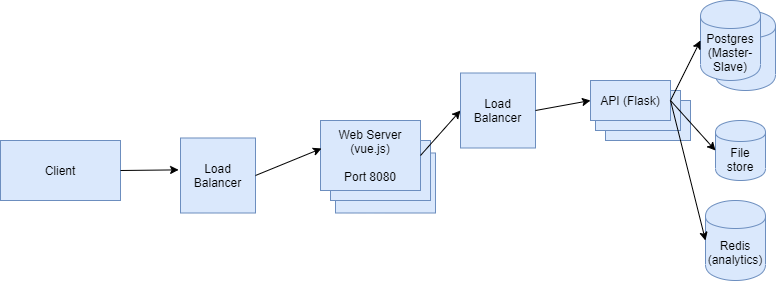

The diagram above was exported from draw.io. Its source (the exported page's mxGraphModel, read from the mxfile embedded in the PNG):
<mxGraphModel dx="1422" dy="822" grid="1" gridSize="10" guides="1" tooltips="1" connect="1" arrows="1" fold="1" page="1" pageScale="1" pageWidth="850" pageHeight="1100" math="0" shadow="0">
  <root>
    <mxCell id="0" />
    <mxCell id="1" parent="0" />
    <mxCell id="k2Iy5p_eNdJmCfUmR478-21" value="" style="shape=cylinder;whiteSpace=wrap;html=1;boundedLbl=1;backgroundOutline=1;fillColor=#dae8fc;strokeColor=#6c8ebf;" vertex="1" parent="1">
      <mxGeometry x="755" y="30" width="60" height="80" as="geometry" />
    </mxCell>
    <mxCell id="k2Iy5p_eNdJmCfUmR478-19" value="" style="rounded=0;whiteSpace=wrap;html=1;fillColor=#dae8fc;strokeColor=#6c8ebf;" vertex="1" parent="1">
      <mxGeometry x="645" y="120" width="85" height="40" as="geometry" />
    </mxCell>
    <mxCell id="k2Iy5p_eNdJmCfUmR478-18" value="" style="rounded=0;whiteSpace=wrap;html=1;fillColor=#dae8fc;strokeColor=#6c8ebf;" vertex="1" parent="1">
      <mxGeometry x="635" y="110" width="85" height="40" as="geometry" />
    </mxCell>
    <mxCell id="k2Iy5p_eNdJmCfUmR478-14" value="" style="rounded=0;whiteSpace=wrap;html=1;fillColor=#dae8fc;strokeColor=#6c8ebf;" vertex="1" parent="1">
      <mxGeometry x="375" y="172.5" width="100" height="60" as="geometry" />
    </mxCell>
    <mxCell id="k2Iy5p_eNdJmCfUmR478-13" value="" style="rounded=0;whiteSpace=wrap;html=1;fillColor=#dae8fc;strokeColor=#6c8ebf;" vertex="1" parent="1">
      <mxGeometry x="370" y="160" width="100" height="60" as="geometry" />
    </mxCell>
    <mxCell id="k2Iy5p_eNdJmCfUmR478-1" value="Client" style="rounded=0;whiteSpace=wrap;html=1;fillColor=#dae8fc;strokeColor=#6c8ebf;" vertex="1" parent="1">
      <mxGeometry x="40" y="160" width="120" height="60" as="geometry" />
    </mxCell>
    <mxCell id="k2Iy5p_eNdJmCfUmR478-2" value="" style="endArrow=classic;html=1;exitX=1;exitY=0.5;exitDx=0;exitDy=0;entryX=-0.025;entryY=0.425;entryDx=0;entryDy=0;entryPerimeter=0;" edge="1" parent="1" source="k2Iy5p_eNdJmCfUmR478-1" target="k2Iy5p_eNdJmCfUmR478-12">
      <mxGeometry width="50" height="50" relative="1" as="geometry">
        <mxPoint x="400" y="440" as="sourcePoint" />
        <mxPoint x="230" y="188" as="targetPoint" />
      </mxGeometry>
    </mxCell>
    <mxCell id="k2Iy5p_eNdJmCfUmR478-3" value="Web Server (vue.js)&lt;br&gt;&lt;br&gt;Port 8080" style="rounded=0;whiteSpace=wrap;html=1;fillColor=#dae8fc;strokeColor=#6c8ebf;" vertex="1" parent="1">
      <mxGeometry x="360" y="140" width="100" height="70" as="geometry" />
    </mxCell>
    <mxCell id="k2Iy5p_eNdJmCfUmR478-4" value="" style="endArrow=classic;html=1;exitX=1;exitY=0.5;exitDx=0;exitDy=0;entryX=0;entryY=0.5;entryDx=0;entryDy=0;" edge="1" parent="1" source="k2Iy5p_eNdJmCfUmR478-3" target="k2Iy5p_eNdJmCfUmR478-17">
      <mxGeometry width="50" height="50" relative="1" as="geometry">
        <mxPoint x="400" y="440" as="sourcePoint" />
        <mxPoint x="520" y="140" as="targetPoint" />
      </mxGeometry>
    </mxCell>
    <mxCell id="k2Iy5p_eNdJmCfUmR478-5" value="API (Flask)" style="rounded=0;whiteSpace=wrap;html=1;fillColor=#dae8fc;strokeColor=#6c8ebf;" vertex="1" parent="1">
      <mxGeometry x="630" y="100" width="80" height="40" as="geometry" />
    </mxCell>
    <mxCell id="k2Iy5p_eNdJmCfUmR478-6" value="Postgres (Master-Slave)" style="shape=cylinder;whiteSpace=wrap;html=1;boundedLbl=1;backgroundOutline=1;fillColor=#dae8fc;strokeColor=#6c8ebf;" vertex="1" parent="1">
      <mxGeometry x="740" y="20" width="60" height="80" as="geometry" />
    </mxCell>
    <mxCell id="k2Iy5p_eNdJmCfUmR478-7" value="" style="endArrow=classic;html=1;entryX=0;entryY=0.5;entryDx=0;entryDy=0;exitX=1;exitY=0.5;exitDx=0;exitDy=0;" edge="1" parent="1" source="k2Iy5p_eNdJmCfUmR478-5" target="k2Iy5p_eNdJmCfUmR478-6">
      <mxGeometry width="50" height="50" relative="1" as="geometry">
        <mxPoint x="400" y="440" as="sourcePoint" />
        <mxPoint x="450" y="390" as="targetPoint" />
      </mxGeometry>
    </mxCell>
    <mxCell id="k2Iy5p_eNdJmCfUmR478-8" value="File store" style="shape=cylinder;whiteSpace=wrap;html=1;boundedLbl=1;backgroundOutline=1;fillColor=#dae8fc;strokeColor=#6c8ebf;" vertex="1" parent="1">
      <mxGeometry x="755" y="140" width="50" height="60" as="geometry" />
    </mxCell>
    <mxCell id="k2Iy5p_eNdJmCfUmR478-9" value="" style="endArrow=classic;html=1;exitX=1;exitY=0.5;exitDx=0;exitDy=0;entryX=0;entryY=0.5;entryDx=0;entryDy=0;" edge="1" parent="1" source="k2Iy5p_eNdJmCfUmR478-5" target="k2Iy5p_eNdJmCfUmR478-8">
      <mxGeometry width="50" height="50" relative="1" as="geometry">
        <mxPoint x="400" y="440" as="sourcePoint" />
        <mxPoint x="450" y="390" as="targetPoint" />
      </mxGeometry>
    </mxCell>
    <mxCell id="k2Iy5p_eNdJmCfUmR478-10" value="Redis (analytics)" style="shape=cylinder;whiteSpace=wrap;html=1;boundedLbl=1;backgroundOutline=1;fillColor=#dae8fc;strokeColor=#6c8ebf;" vertex="1" parent="1">
      <mxGeometry x="745" y="220" width="60" height="80" as="geometry" />
    </mxCell>
    <mxCell id="k2Iy5p_eNdJmCfUmR478-11" value="" style="endArrow=classic;html=1;exitX=1;exitY=0.5;exitDx=0;exitDy=0;entryX=0;entryY=0.5;entryDx=0;entryDy=0;" edge="1" parent="1" source="k2Iy5p_eNdJmCfUmR478-5" target="k2Iy5p_eNdJmCfUmR478-10">
      <mxGeometry width="50" height="50" relative="1" as="geometry">
        <mxPoint x="400" y="440" as="sourcePoint" />
        <mxPoint x="450" y="390" as="targetPoint" />
      </mxGeometry>
    </mxCell>
    <mxCell id="k2Iy5p_eNdJmCfUmR478-12" value="Load Balancer" style="whiteSpace=wrap;html=1;aspect=fixed;fillColor=#dae8fc;strokeColor=#6c8ebf;" vertex="1" parent="1">
      <mxGeometry x="220" y="157.5" width="75" height="75" as="geometry" />
    </mxCell>
    <mxCell id="k2Iy5p_eNdJmCfUmR478-16" value="" style="endArrow=classic;html=1;exitX=1;exitY=0.5;exitDx=0;exitDy=0;entryX=0.01;entryY=0.4;entryDx=0;entryDy=0;entryPerimeter=0;" edge="1" parent="1" source="k2Iy5p_eNdJmCfUmR478-12" target="k2Iy5p_eNdJmCfUmR478-3">
      <mxGeometry width="50" height="50" relative="1" as="geometry">
        <mxPoint x="570" y="440" as="sourcePoint" />
        <mxPoint x="620" y="390" as="targetPoint" />
      </mxGeometry>
    </mxCell>
    <mxCell id="k2Iy5p_eNdJmCfUmR478-17" value="Load Balancer" style="whiteSpace=wrap;html=1;aspect=fixed;fillColor=#dae8fc;strokeColor=#6c8ebf;" vertex="1" parent="1">
      <mxGeometry x="500" y="92.5" width="75" height="75" as="geometry" />
    </mxCell>
    <mxCell id="k2Iy5p_eNdJmCfUmR478-20" value="" style="endArrow=classic;html=1;exitX=1;exitY=0.5;exitDx=0;exitDy=0;entryX=0;entryY=0.5;entryDx=0;entryDy=0;" edge="1" parent="1" source="k2Iy5p_eNdJmCfUmR478-17" target="k2Iy5p_eNdJmCfUmR478-5">
      <mxGeometry width="50" height="50" relative="1" as="geometry">
        <mxPoint x="570" y="440" as="sourcePoint" />
        <mxPoint x="620" y="390" as="targetPoint" />
      </mxGeometry>
    </mxCell>
  </root>
</mxGraphModel>